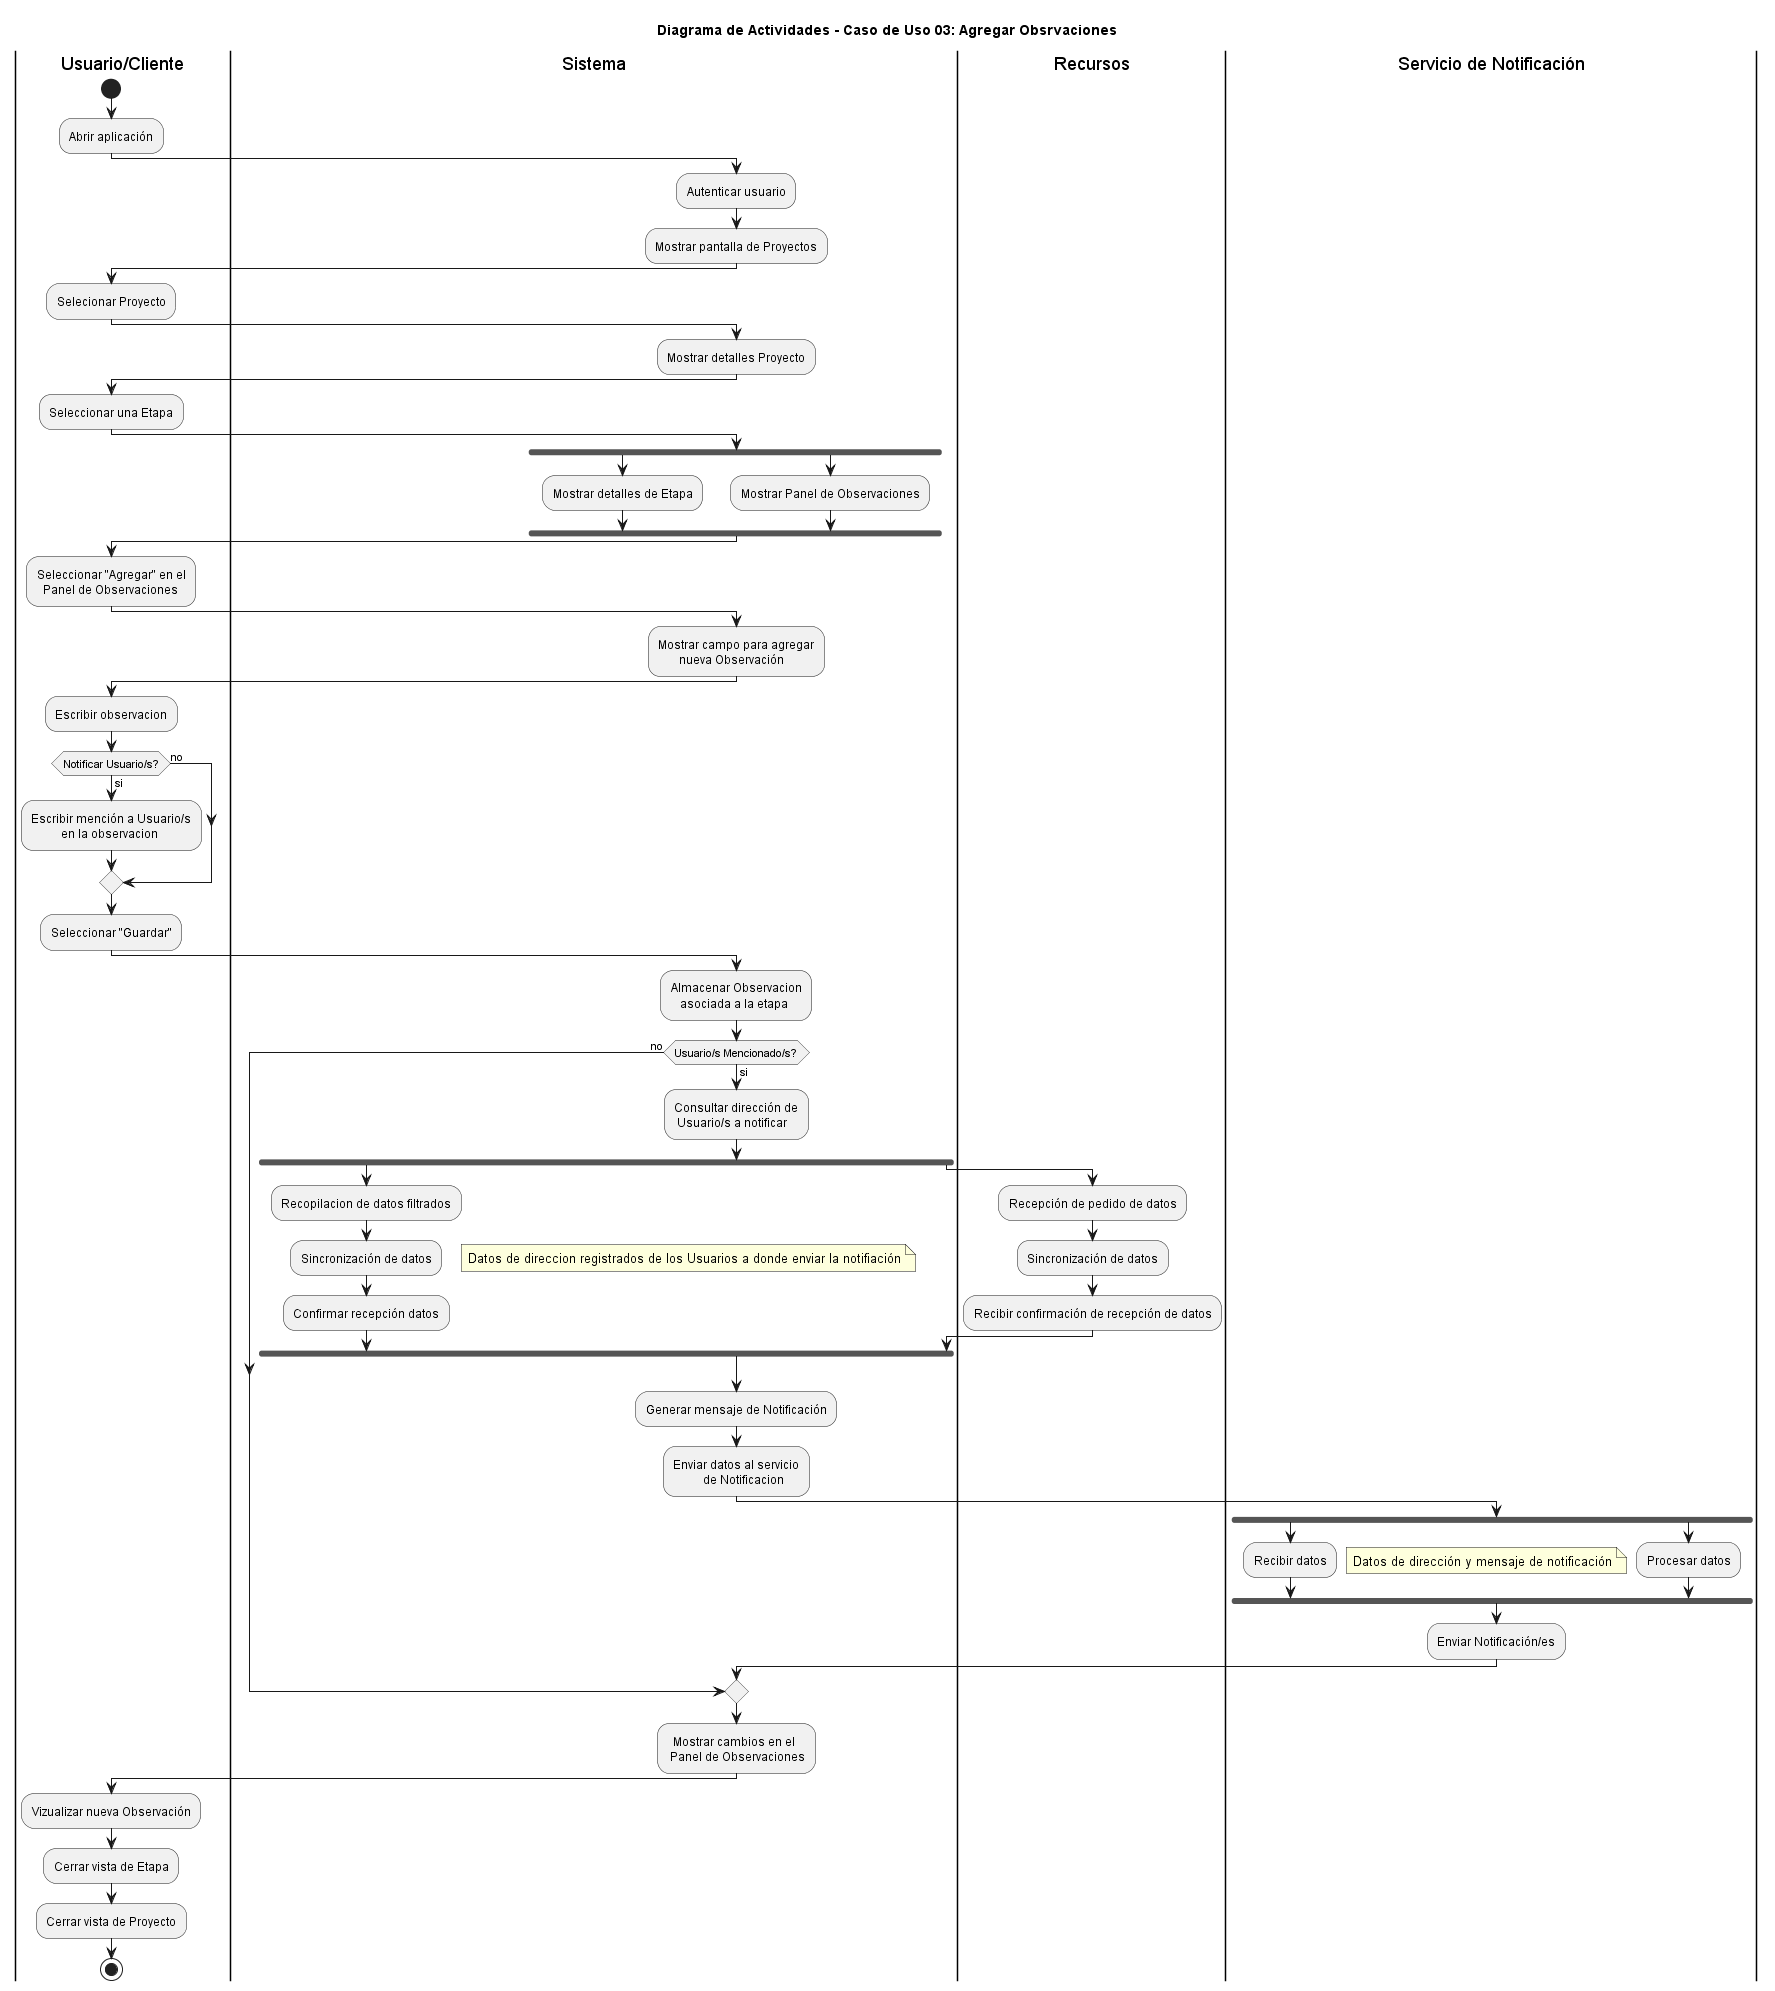

The diagram above was rendered by PlantUML. Its source (embedded in the PNG):
@startuml Diagrama_Actividades_Agregar_Observaciones
title Diagrama de Actividades - Caso de Uso 03: Agregar Obsrvaciones
|Usuario/Cliente|
|Sistema|
|Recursos|
|Servicio de Notificación|
|Usuario/Cliente|
start
|Usuario/Cliente|
:Abrir aplicación;

|Sistema|
  :Autenticar usuario;
  :Mostrar pantalla de Proyectos;
  
  |Usuario/Cliente| 
  :Selecionar Proyecto;

|Sistema|
  :Mostrar detalles Proyecto;

  |Usuario/Cliente| 
  :Seleccionar una Etapa;


|Sistema|
fork
  :Mostrar detalles de Etapa;
fork again
  :Mostrar Panel de Observaciones;
endfork

  |Usuario/Cliente|
  :Seleccionar "Agregar" en el
    Panel de Observaciones;

|Sistema|
  :Mostrar campo para agregar
         nueva Observación;

|Usuario/Cliente|
  :Escribir observacion;
  if (Notificar Usuario/s?) then (si)
  :Escribir mención a Usuario/s 
            en la observacion;
  else (no)
  endif
  :Seleccionar "Guardar";

  |Sistema|
  :Almacenar Observacion 
     asociada a la etapa;
  if (Usuario/s Mencionado/s?) then (si)
  :Consultar dirección de
   Usuario/s a notificar;

|Sistema|
fork
  :Recopilacion de datos filtrados;
  :Sincronización de datos;
floating note right: Datos de direccion registrados de los Usuarios a donde enviar la notifiación
  :Confirmar recepción datos;
|Recursos|
  fork again
  :Recepción de pedido de datos;
  :Sincronización de datos;
  :Recibir confirmación de recepción de datos;
|Sistema|
end fork

  |Sistema|
  :Generar mensaje de Notificación;
  :Enviar datos al servicio
            de Notificacion;

|Servicio de Notificación|
fork
  :Recibir datos;
  floating note right: Datos de dirección y mensaje de notificación
fork again
  :Procesar datos;
endfork
  :Enviar Notificación/es;

|Usuario/Cliente|
else (no)
endif

|Sistema|
:  Mostrar cambios en el
 Panel de Observaciones;

|Usuario/Cliente|
:Vizualizar nueva Observación;
:Cerrar vista de Etapa;
:Cerrar vista de Proyecto;
stop

@enduml